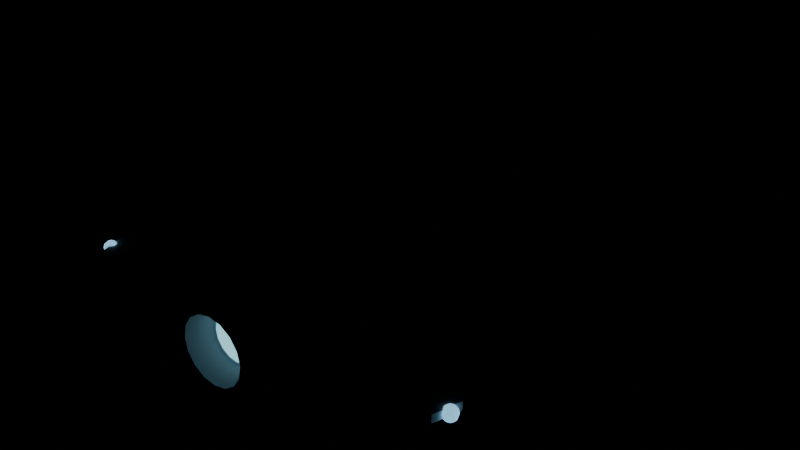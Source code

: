 # Source: nave_ligera.blend  (saved by Blender 5.2.45; exported with 4.5.12 LTS)
import bpy
from mathutils import Matrix  # noqa: F401  (used for matrix-valued properties, if any)

bpy.ops.wm.read_factory_settings(use_empty=True)
scene = bpy.context.scene
scene.name = 'Scene'

# ---- materials (node trees are filled in below, after node groups)
mat_gris = bpy.data.materials.new('Gris')
mat_gris.diffuse_color = (0.62, 0.64, 0.68, 1.0)
mat_azul = bpy.data.materials.new('Azul')
mat_azul.diffuse_color = (0.15, 0.4, 0.95, 1.0)
mat_grisclaro = bpy.data.materials.new('GrisClaro')
mat_grisclaro.diffuse_color = (0.86, 0.87, 0.9, 1.0)
mat_vidrio = bpy.data.materials.new('Vidrio')
mat_vidrio.diffuse_color = (0.95, 0.75, 0.2, 1.0)
mat_metal = bpy.data.materials.new('Metal')
mat_metal.diffuse_color = (0.36, 0.38, 0.44, 1.0)
mat_fuego = bpy.data.materials.new('Fuego')
mat_fuego.diffuse_color = (0.4, 0.9, 1.0, 1.0)
mat_foco = bpy.data.materials.new('Foco')
mat_foco.diffuse_color = (0.3, 0.7, 1.0, 1.0)

# ---- material node trees
mat_gris.use_nodes = True; mat_gris.node_tree.nodes.clear()
_N = mat_gris.node_tree.nodes; _L = mat_gris.node_tree.links
n0 = _N.new('ShaderNodeBsdfPrincipled'); n0.name = 'Principled BSDF'; n0.location = (-200, 100)
n0.inputs[0].default_value = (0.62, 0.64, 0.68, 1.0)
n0.inputs[10].default_value = 0.005
n1 = _N.new('ShaderNodeOutputMaterial'); n1.name = 'Material Output'; n1.location = (200, 100)
_L.new(n0.outputs[0], n1.inputs[0])
n1.is_active_output = True
mat_azul.use_nodes = True; mat_azul.node_tree.nodes.clear()
_N = mat_azul.node_tree.nodes; _L = mat_azul.node_tree.links
n0 = _N.new('ShaderNodeBsdfPrincipled'); n0.name = 'Principled BSDF'; n0.location = (-200, 100)
n0.inputs[0].default_value = (0.15, 0.4, 0.95, 1.0)
n0.inputs[10].default_value = 0.005
n1 = _N.new('ShaderNodeOutputMaterial'); n1.name = 'Material Output'; n1.location = (200, 100)
_L.new(n0.outputs[0], n1.inputs[0])
n1.is_active_output = True
mat_grisclaro.use_nodes = True; mat_grisclaro.node_tree.nodes.clear()
_N = mat_grisclaro.node_tree.nodes; _L = mat_grisclaro.node_tree.links
n0 = _N.new('ShaderNodeBsdfPrincipled'); n0.name = 'Principled BSDF'; n0.location = (-200, 100)
n0.inputs[0].default_value = (0.86, 0.87, 0.9, 1.0)
n0.inputs[10].default_value = 0.005
n1 = _N.new('ShaderNodeOutputMaterial'); n1.name = 'Material Output'; n1.location = (200, 100)
_L.new(n0.outputs[0], n1.inputs[0])
n1.is_active_output = True
mat_vidrio.use_nodes = True; mat_vidrio.node_tree.nodes.clear()
_N = mat_vidrio.node_tree.nodes; _L = mat_vidrio.node_tree.links
n0 = _N.new('ShaderNodeBsdfPrincipled'); n0.name = 'Principled BSDF'; n0.location = (-200, 100)
n0.inputs[0].default_value = (0.95, 0.75, 0.2, 1.0)
n0.inputs[10].default_value = 0.005
n1 = _N.new('ShaderNodeOutputMaterial'); n1.name = 'Material Output'; n1.location = (200, 100)
_L.new(n0.outputs[0], n1.inputs[0])
n1.is_active_output = True
mat_metal.use_nodes = True; mat_metal.node_tree.nodes.clear()
_N = mat_metal.node_tree.nodes; _L = mat_metal.node_tree.links
n0 = _N.new('ShaderNodeBsdfPrincipled'); n0.name = 'Principled BSDF'; n0.location = (-200, 100)
n0.inputs[0].default_value = (0.36, 0.38, 0.44, 1.0)
n0.inputs[10].default_value = 0.005
n1 = _N.new('ShaderNodeOutputMaterial'); n1.name = 'Material Output'; n1.location = (200, 100)
_L.new(n0.outputs[0], n1.inputs[0])
n1.is_active_output = True
mat_fuego.use_nodes = True; mat_fuego.node_tree.nodes.clear()
_N = mat_fuego.node_tree.nodes; _L = mat_fuego.node_tree.links
n0 = _N.new('ShaderNodeBsdfPrincipled'); n0.name = 'Principled BSDF'; n0.location = (-200, 100)
n0.inputs[0].default_value = (0.4, 0.9, 1.0, 1.0)
n0.inputs[10].default_value = 0.005
n0.inputs[27].default_value = (0.4, 0.9, 1.0, 1.0)
n0.inputs[28].default_value = 1.0
n1 = _N.new('ShaderNodeOutputMaterial'); n1.name = 'Material Output'; n1.location = (200, 100)
_L.new(n0.outputs[0], n1.inputs[0])
n1.is_active_output = True
mat_foco.use_nodes = True; mat_foco.node_tree.nodes.clear()
_N = mat_foco.node_tree.nodes; _L = mat_foco.node_tree.links
n0 = _N.new('ShaderNodeBsdfPrincipled'); n0.name = 'Principled BSDF'; n0.location = (-200, 100)
n0.inputs[0].default_value = (0.3, 0.7, 1.0, 1.0)
n0.inputs[10].default_value = 0.005
n0.inputs[27].default_value = (0.3, 0.7, 1.0, 1.0)
n0.inputs[28].default_value = 1.0
n1 = _N.new('ShaderNodeOutputMaterial'); n1.name = 'Material Output'; n1.location = (200, 100)
_L.new(n0.outputs[0], n1.inputs[0])
n1.is_active_output = True

# ---- meshes
me_naveligera = bpy.data.meshes.new('NaveLigera')
me_naveligera.from_pydata([(0.13, -1.0, 0.0), (0.1236, -1.0, 0.03415), (0.1052, -1.0, 0.06495), (0.07641, -1.0, 0.0894), (0.04017, -1.0, 0.1051), (7.96e-18, -1.0, 0.1105), (-0.04017, -1.0, 0.1051), (-0.07641, -1.0, 0.0894), (-0.1052, -1.0, 0.06495), (-0.1236, -1.0, 0.03415), (-0.1236, -1.0, -0.03415), (-0.1052, -1.0, -0.06495), (-0.07641, -1.0, -0.0894), (-0.04017, -1.0, -0.1051), (-2.388e-17, -1.0, -0.1105), (0.04017, -1.0, -0.1051), (0.07641, -1.0, -0.0894), (0.1052, -1.0, -0.06495), (0.1236, -1.0, -0.03415), (0.19, -0.96, 0.0), (0.1807, -0.96, 0.04991), (0.1537, -0.96, 0.09493), (0.1117, -0.96, 0.1307), (0.05871, -0.96, 0.1536), (1.163e-17, -0.96, 0.1615), (-0.05871, -0.96, 0.1536), (-0.1117, -0.96, 0.1307), (-0.1537, -0.96, 0.09493), (-0.1807, -0.96, 0.04991), (-0.19, -0.96, 1.978e-17), (-0.1807, -0.96, -0.04991), (-0.1537, -0.96, -0.09493), (-0.1117, -0.96, -0.1307), (-0.05871, -0.96, -0.1536), (-3.49e-17, -0.96, -0.1615), (0.05871, -0.96, -0.1536), (0.1117, -0.96, -0.1307), (0.1537, -0.96, -0.09493), (0.1807, -0.96, -0.04991), (0.24, -0.8, 0.0), (0.2283, -0.8, 0.06304), (0.1942, -0.8, 0.1199), (0.1411, -0.8, 0.165), (0.07416, -0.8, 0.194), (1.47e-17, -0.8, 0.204), (-0.07416, -0.8, 0.194), (-0.1411, -0.8, 0.165), (-0.1942, -0.8, 0.1199), (-0.2283, -0.8, 0.06304), (-0.24, -0.8, 2.498e-17), (-0.2283, -0.8, -0.06304), (-0.1942, -0.8, -0.1199), (-0.1411, -0.8, -0.165), (-0.07416, -0.8, -0.194), (-4.409e-17, -0.8, -0.204), (0.07416, -0.8, -0.194), (0.1411, -0.8, -0.165), (0.1942, -0.8, -0.1199), (0.2283, -0.8, -0.06304), (0.27, -0.5, 0.0), (0.2568, -0.5, 0.07092), (0.2184, -0.5, 0.1349), (0.1587, -0.5, 0.1857), (0.08343, -0.5, 0.2183), (1.653e-17, -0.5, 0.2295), (-0.08343, -0.5, 0.2183), (-0.1587, -0.5, 0.1857), (-0.2184, -0.5, 0.1349), (-0.2568, -0.5, 0.07092), (-0.27, -0.5, 2.811e-17), (-0.2568, -0.5, -0.07092), (-0.2184, -0.5, -0.1349), (-0.1587, -0.5, -0.1857), (-0.08343, -0.5, -0.2183), (-4.96e-17, -0.5, -0.2295), (0.08343, -0.5, -0.2183), (0.1587, -0.5, -0.1857), (0.2184, -0.5, -0.1349), (0.2568, -0.5, -0.07092), (0.27, -0.15, 0.0), (0.2568, -0.15, 0.07092), (0.2184, -0.15, 0.1349), (0.1587, -0.15, 0.1857), (0.08343, -0.15, 0.2183), (1.653e-17, -0.15, 0.2295), (-0.08343, -0.15, 0.2183), (-0.1587, -0.15, 0.1857), (-0.2184, -0.15, 0.1349), (-0.2568, -0.15, 0.07092), (-0.27, -0.15, 2.811e-17), (-0.2568, -0.15, -0.07092), (-0.2184, -0.15, -0.1349), (-0.1587, -0.15, -0.1857), (-0.08343, -0.15, -0.2183), (-4.96e-17, -0.15, -0.2295), (0.08343, -0.15, -0.2183), (0.1587, -0.15, -0.1857), (0.2184, -0.15, -0.1349), (0.2568, -0.15, -0.07092), (0.24, 0.2, 0.0), (0.2283, 0.2, 0.06304), (0.1942, 0.2, 0.1199), (0.1411, 0.2, 0.165), (0.07416, 0.2, 0.194), (1.47e-17, 0.2, 0.204), (-0.07416, 0.2, 0.194), (-0.1411, 0.2, 0.165), (-0.1942, 0.2, 0.1199), (-0.2283, 0.2, 0.06304), (-0.24, 0.2, 2.498e-17), (-0.2283, 0.2, -0.06304), (-0.1942, 0.2, -0.1199), (-0.1411, 0.2, -0.165), (-0.07416, 0.2, -0.194), (-4.409e-17, 0.2, -0.204), (0.07416, 0.2, -0.194), (0.1411, 0.2, -0.165), (0.1942, 0.2, -0.1199), (0.2283, 0.2, -0.06304), (0.18, 0.5, 0.0), (0.1712, 0.5, 0.04728), (0.1456, 0.5, 0.08993), (0.1058, 0.5, 0.1238), (0.05562, 0.5, 0.1455), (1.102e-17, 0.5, 0.153), (-0.05562, 0.5, 0.1455), (-0.1058, 0.5, 0.1238), (-0.1456, 0.5, 0.08993), (-0.1712, 0.5, 0.04728), (-0.18, 0.5, 1.874e-17), (-0.1712, 0.5, -0.04728), (-0.1456, 0.5, -0.08993), (-0.1058, 0.5, -0.1238), (-0.05562, 0.5, -0.1455), (-3.307e-17, 0.5, -0.153), (0.05562, 0.5, -0.1455), (0.1058, 0.5, -0.1238), (0.1456, 0.5, -0.08993), (0.1712, 0.5, -0.04728), (0.11, 0.75, 0.0), (0.1046, 0.75, 0.02889), (0.08899, 0.75, 0.05496), (0.06466, 0.75, 0.07564), (0.03399, 0.75, 0.08892), (6.736e-18, 0.75, 0.0935), (-0.03399, 0.75, 0.08892), (-0.06466, 0.75, 0.07564), (-0.08899, 0.75, 0.05496), (-0.1046, 0.75, 0.02889), (-0.11, 0.75, 1.145e-17), (-0.1046, 0.75, -0.02889), (-0.08899, 0.75, -0.05496), (-0.06466, 0.75, -0.07564), (-0.03399, 0.75, -0.08892), (-2.021e-17, 0.75, -0.0935), (0.03399, 0.75, -0.08892), (0.06466, 0.75, -0.07564), (0.08899, 0.75, -0.05496), (0.1046, 0.75, -0.02889), (0.05, 0.95, 0.0), (0.04755, 0.95, 0.01313), (0.04045, 0.95, 0.02498), (0.02939, 0.95, 0.03438), (0.01545, 0.95, 0.04042), (3.062e-18, 0.95, 0.0425), (-0.01545, 0.95, 0.04042), (-0.02939, 0.95, 0.03438), (-0.04045, 0.95, 0.02498), (-0.04755, 0.95, 0.01313), (-0.05, 0.95, 5.205e-18), (-0.04755, 0.95, -0.01313), (-0.04045, 0.95, -0.02498), (-0.02939, 0.95, -0.03438), (-0.01545, 0.95, -0.04042), (-9.185e-18, 0.95, -0.0425), (0.01545, 0.95, -0.04042), (0.02939, 0.95, -0.03438), (0.04045, 0.95, -0.02498), (0.04755, 0.95, -0.01313), (0.0, 1.15, 0.0), (0.1236, -1.0, 0.04017), (0.1052, -1.0, 0.07641), (0.07641, -1.0, 0.1052), (0.04017, -1.0, 0.1236), (7.96e-18, -1.0, 0.13), (-0.04017, -1.0, 0.1236), (-0.07641, -1.0, 0.1052), (-0.1052, -1.0, 0.07641), (-0.1236, -1.0, 0.04017), (-0.13, -1.0, 1.592e-17), (-0.1236, -1.0, -0.04017), (-0.1052, -1.0, -0.07641), (-0.07641, -1.0, -0.1052), (-0.04017, -1.0, -0.1236), (-2.388e-17, -1.0, -0.13), (0.04017, -1.0, -0.1236), (0.07641, -1.0, -0.1052), (0.1052, -1.0, -0.07641), (0.1236, -1.0, -0.04017), (0.0, -1.0, 0.0), (0.0, 0.18, 0.3), (0.97, -0.88, 0.055), (-0.9453, -0.8553, 0.02), (0.0, 0.5126, 0.2197), (0.0, 0.54, 0.17), (0.0, 0.5126, 0.1203), (0.9824, -0.8924, 0.05031), (0.0, 0.3178, 0.0499), (0.0, 0.18, 0.04), (0.9914, -0.9014, 0.0375), (0.01904, 0.3073, 0.2901), (0.03518, 0.4152, 0.2619), (0.04596, 0.4873, 0.2197), (0.04975, 0.5126, 0.17), (0.04596, 0.4873, 0.1203), (0.03518, 0.4152, 0.07808), (0.01904, 0.3073, 0.0499), (0.9947, -0.9047, 0.02), (0.9914, -0.9014, 0.0025), (0.03518, 0.2774, 0.2901), (0.065, 0.36, 0.2619), (0.08493, 0.4152, 0.2197), (0.09192, 0.4346, 0.17), (0.08493, 0.4152, 0.1203), (0.065, 0.36, 0.07808), (0.03518, 0.2774, 0.0499), (0.9824, -0.8924, -0.01031), (0.97, -0.88, -0.015), (0.04596, 0.2327, 0.2901), (0.08493, 0.2774, 0.2619), (0.111, 0.3073, 0.2197), (0.1201, 0.3178, 0.17), (0.111, 0.3073, 0.1203), (0.08493, 0.2774, 0.07808), (0.04596, 0.2327, 0.0499), (-0.9486, -0.8586, 0.0025), (0.9875, -0.88, -0.01031), (0.04975, 0.18, 0.2901), (0.09192, 0.18, 0.2619), (0.1201, 0.18, 0.2197), (0.13, 0.18, 0.17), (0.1201, 0.18, 0.1203), (0.09192, 0.18, 0.07808), (0.04975, 0.18, 0.0499), (1.0, -0.88, 0.0025), (1.005, -0.88, 0.02), (0.04596, 0.1273, 0.2901), (0.08493, 0.08258, 0.2619), (0.111, 0.05272, 0.2197), (0.1201, 0.04223, 0.17), (0.111, 0.05272, 0.1203), (0.08493, 0.08258, 0.07808), (0.04596, 0.1273, 0.0499), (1.0, -0.88, 0.0375), (0.9875, -0.88, 0.05031), (0.03518, 0.08258, 0.2901), (0.065, -1.49e-08, 0.2619), (0.08493, -0.05518, 0.2197), (0.09192, -0.07456, 0.17), (0.08493, -0.05518, 0.1203), (0.065, -1.49e-08, 0.07808), (0.03518, 0.08258, 0.0499), (-0.9576, -0.8676, -0.01031), (-0.97, -0.88, -0.015), (0.01904, 0.05272, 0.2901), (0.03518, -0.05518, 0.2619), (0.04596, -0.1273, 0.2197), (0.04975, -0.1526, 0.17), (0.04596, -0.1273, 0.1203), (0.03518, -0.05518, 0.07808), (0.01904, 0.05272, 0.0499), (0.9824, -0.8676, 0.05031), (0.9914, -0.8586, 0.0375), (-1.55e-08, 0.04223, 0.2901), (-2.906e-08, -0.07456, 0.2619), (-3.099e-08, -0.1526, 0.2197), (-4.649e-08, -0.18, 0.17), (-3.099e-08, -0.1526, 0.1203), (-2.906e-08, -0.07456, 0.07808), (-1.55e-08, 0.04223, 0.0499), (0.9947, -0.8553, 0.02), (0.9914, -0.8586, 0.0025), (-0.01904, 0.05272, 0.2901), (-0.03518, -0.05518, 0.2619), (-0.04596, -0.1273, 0.2197), (-0.04975, -0.1526, 0.17), (-0.04596, -0.1273, 0.1203), (-0.03518, -0.05518, 0.07808), (-0.01904, 0.05272, 0.0499), (0.9824, -0.8676, -0.01031), (0.07434, -0.98, 0.14), (-0.03518, 0.08258, 0.2901), (-0.065, 1.043e-07, 0.2619), (-0.08493, -0.05518, 0.2197), (-0.09192, -0.07456, 0.17), (-0.08493, -0.05518, 0.1203), (-0.065, 1.043e-07, 0.07808), (-0.03518, 0.08258, 0.0499), (-0.97, -0.8625, -0.01031), (0.97, -0.8625, -0.01031), (-0.04596, 0.1273, 0.2901), (-0.08493, 0.08258, 0.2619), (-0.111, 0.05272, 0.2197), (-0.1201, 0.04223, 0.17), (-0.111, 0.05272, 0.1203), (-0.08493, 0.08258, 0.07808), (-0.04596, 0.1273, 0.0499), (0.2407, -1.06, 0.4385), (0.97, -0.845, 0.02), (-0.04975, 0.18, 0.2901), (-0.09192, 0.18, 0.2619), (-0.1201, 0.18, 0.2197), (-0.13, 0.18, 0.17), (-0.1201, 0.18, 0.1203), (-0.09192, 0.18, 0.07808), (-0.04975, 0.18, 0.0499), (-0.97, -0.845, 0.02), (0.97, -0.8625, 0.05031), (-0.04596, 0.2327, 0.2901), (-0.08493, 0.2774, 0.2619), (-0.111, 0.3073, 0.2197), (-0.1201, 0.3178, 0.17), (-0.111, 0.3073, 0.1203), (-0.08493, 0.2774, 0.07808), (-0.04596, 0.2327, 0.0499), (0.2177, -0.82, 0.4058), (0.94, -0.95, 0.0392), (-0.03518, 0.2774, 0.2901), (-0.065, 0.36, 0.2619), (-0.08493, 0.4152, 0.2197), (-0.09192, 0.4346, 0.17), (-0.08493, 0.4152, 0.1203), (-0.065, 0.36, 0.07808), (-0.03518, 0.2774, 0.0499), (0.98, -0.82, 0.0424), (0.5, -0.25, 0.004), (-0.01904, 0.3073, 0.2901), (-0.03518, 0.4152, 0.2619), (-0.04596, 0.4873, 0.2197), (-0.04975, 0.5126, 0.17), (-0.04596, 0.4873, 0.1203), (-0.03518, 0.4152, 0.07808), (-0.01904, 0.3073, 0.0499), (0.2, 0.2, -0.02), (0.2, -0.8, -0.02), (3.099e-08, 0.3178, 0.2901), (5.811e-08, 0.4346, 0.2619), (0.94, -0.95, -0.0008), (0.98, -0.82, 0.0024), (0.5, -0.25, -0.036), (5.811e-08, 0.4346, 0.07808), (0.2, 0.2, -0.06), (0.2, -0.8, -0.06), (0.97, -0.8975, 0.05031), (0.97, -0.9103, 0.0375), (0.97, -0.915, 0.02), (0.97, -0.9103, 0.0025), (0.97, -0.8975, -0.01031), (-0.97, -0.8625, 0.05031), (-0.97, -0.88, 0.055), (0.9576, -0.8924, 0.05031), (0.9486, -0.9014, 0.0375), (0.9453, -0.9047, 0.02), (0.9486, -0.9014, 0.0025), (0.9576, -0.8924, -0.01031), (-0.2, -0.8, -0.02), (-0.2, 0.2, -0.02), (0.9525, -0.88, 0.05031), (0.9397, -0.88, 0.0375), (0.935, -0.88, 0.02), (0.9397, -0.88, 0.0025), (0.9525, -0.88, -0.01031), (-0.5, -0.25, 0.004), (-0.98, -0.82, 0.0424), (0.9576, -0.8676, 0.05031), (0.9486, -0.8586, 0.0375), (0.9453, -0.8553, 0.02), (0.9486, -0.8586, 0.0025), (0.9576, -0.8676, -0.01031), (-0.94, -0.95, 0.0392), (-0.2, -0.8, -0.06), (-0.2, 0.2, -0.06), (0.97, -0.8497, 0.0375), (-0.5, -0.25, -0.036), (0.97, -0.8497, 0.0025), (-0.98, -0.82, 0.0024), (-0.94, -0.95, -0.0008), (-0.9486, -0.8586, 0.0375), (-0.9576, -0.8676, 0.05031), (0.04566, -0.5, 0.16), (-0.935, -0.88, 0.02), (-0.9397, -0.88, 0.0025), (-0.9525, -0.88, -0.01031), (0.04566, -0.98, 0.16), (-0.9397, -0.88, 0.0375), (-0.9525, -0.88, 0.05031), (-0.55, -0.38, 0.018), (-0.9453, -0.9047, 0.02), (-0.9486, -0.9014, 0.0025), (-0.9576, -0.8924, -0.01031), (-0.65, -0.5, 0.026), (-0.9486, -0.9014, 0.0375), (-0.9576, -0.8924, 0.05031), (-0.65, -0.8, 0.026), (-0.97, -0.915, 0.02), (-0.97, -0.9103, 0.0025), (-0.97, -0.8975, -0.01031), (-0.55, -0.8, 0.018), (-0.97, -0.9103, 0.0375), (-0.97, -0.8975, 0.05031), (-0.55, -0.38, 0.008), (-0.9947, -0.9047, 0.02), (-0.9914, -0.9014, 0.0025), (-0.9824, -0.8924, -0.01031), (-0.65, -0.5, 0.016), (-0.9914, -0.9014, 0.0375), (-0.9824, -0.8924, 0.05031), (-0.65, -0.8, 0.016), (-1.005, -0.88, 0.02), (-1.0, -0.88, 0.0025), (-0.9875, -0.88, -0.01031), (-0.55, -0.8, 0.008), (-1.0, -0.88, 0.0375), (-0.9875, -0.88, 0.05031), (0.55, -0.8, 0.018), (-0.9947, -0.8553, 0.02), (-0.9914, -0.8586, 0.0025), (-0.9824, -0.8676, -0.01031), (0.65, -0.8, 0.026), (-0.9914, -0.8586, 0.0375), (-0.9824, -0.8676, 0.05031), (0.65, -0.5, 0.026), (0.55, -0.38, 0.018), (-0.97, -0.8497, 0.0025), (0.55, -0.8, 0.008), (0.65, -0.8, 0.016), (-0.97, -0.8497, 0.0375), (0.65, -0.5, 0.016), (0.55, -0.38, 0.008), (0.07434, -0.5, 0.14), (0.2464, -0.82, 0.3857), (0.2694, -1.06, 0.4185), (-0.2694, -1.06, 0.4185), (-0.2464, -0.82, 0.3857), (-0.07434, -0.5, 0.14), (-0.07434, -0.98, 0.14), (-0.2407, -1.06, 0.4385), (-0.2177, -0.82, 0.4058), (-0.04566, -0.5, 0.16), (-0.04566, -0.98, 0.16), (0.0, -0.98, 0.11), (0.0, -1.14, 0.16), (0.0421, -0.98, 0.1016), (0.06123, -1.14, 0.1478), (0.07778, -0.98, 0.07778), (0.1131, -1.14, 0.1131), (0.1016, -0.98, 0.0421), (0.1478, -1.14, 0.06123), (0.11, -0.98, -6.04e-09), (0.16, -1.14, 6.04e-09), (0.1016, -0.98, -0.0421), (0.1478, -1.14, -0.06123), (0.07778, -0.98, -0.07778), (0.1131, -1.14, -0.1131), (0.0421, -0.98, -0.1016), (0.06123, -1.14, -0.1478), (0.0, -0.98, -0.11), (0.0, -1.14, -0.16), (-0.0421, -0.98, -0.1016), (-0.06123, -1.14, -0.1478), (-0.07778, -0.98, -0.07778), (-0.1131, -1.14, -0.1131), (-0.1016, -0.98, -0.0421), (-0.1478, -1.14, -0.06123), (-0.11, -0.98, -6.04e-09), (-0.16, -1.14, 6.04e-09), (-0.1016, -0.98, 0.0421), (-0.1478, -1.14, 0.06123), (-0.07778, -0.98, 0.07778), (-0.1131, -1.14, 0.1131), (-0.0421, -0.98, 0.1016), (-0.06123, -1.14, 0.1478), (0.11, -1.02, 0.0), (0.1016, -1.02, 0.0421), (0.07778, -1.02, 0.07778), (0.0421, -1.02, 0.1016), (6.736e-18, -1.02, 0.11), (-0.0421, -1.02, 0.1016), (-0.07778, -1.02, 0.07778), (-0.1016, -1.02, 0.0421), (-0.11, -1.02, 1.347e-17), (-0.1016, -1.02, -0.0421), (-0.07778, -1.02, -0.07778), (-0.0421, -1.02, -0.1016), (-2.021e-17, -1.02, -0.11), (0.0421, -1.02, -0.1016), (0.07778, -1.02, -0.07778), (0.1016, -1.02, -0.0421), (0.0, -1.02, 0.0)], [], [(0, 19, 20, 1), (1, 20, 21, 2), (2, 21, 22, 3), (3, 22, 23, 4), (4, 23, 24, 5), (5, 24, 25, 6), (6, 25, 26, 7), (7, 26, 27, 8), (8, 27, 28, 9), (9, 28, 29, 189), (189, 29, 30, 10), (10, 30, 31, 11), (11, 31, 32, 12), (12, 32, 33, 13), (13, 33, 34, 14), (14, 34, 35, 15), (15, 35, 36, 16), (16, 36, 37, 17), (17, 37, 38, 18), (18, 38, 19, 0), (19, 39, 40, 20), (20, 40, 41, 21), (21, 41, 42, 22), (22, 42, 43, 23), (23, 43, 44, 24), (24, 44, 45, 25), (25, 45, 46, 26), (26, 46, 47, 27), (27, 47, 48, 28), (28, 48, 49, 29), (29, 49, 50, 30), (30, 50, 51, 31), (31, 51, 52, 32), (32, 52, 53, 33), (33, 53, 54, 34), (34, 54, 55, 35), (35, 55, 56, 36), (36, 56, 57, 37), (37, 57, 58, 38), (38, 58, 39, 19), (39, 59, 60, 40), (40, 60, 61, 41), (41, 61, 62, 42), (42, 62, 63, 43), (43, 63, 64, 44), (44, 64, 65, 45), (45, 65, 66, 46), (46, 66, 67, 47), (47, 67, 68, 48), (48, 68, 69, 49), (49, 69, 70, 50), (50, 70, 71, 51), (51, 71, 72, 52), (52, 72, 73, 53), (53, 73, 74, 54), (54, 74, 75, 55), (55, 75, 76, 56), (56, 76, 77, 57), (57, 77, 78, 58), (58, 78, 59, 39), (59, 79, 80, 60), (60, 80, 81, 61), (61, 81, 82, 62), (62, 82, 83, 63), (63, 83, 84, 64), (64, 84, 85, 65), (65, 85, 86, 66), (66, 86, 87, 67), (67, 87, 88, 68), (68, 88, 89, 69), (69, 89, 90, 70), (70, 90, 91, 71), (71, 91, 92, 72), (72, 92, 93, 73), (73, 93, 94, 74), (74, 94, 95, 75), (75, 95, 96, 76), (76, 96, 97, 77), (77, 97, 98, 78), (78, 98, 79, 59), (79, 99, 100, 80), (80, 100, 101, 81), (81, 101, 102, 82), (82, 102, 103, 83), (83, 103, 104, 84), (84, 104, 105, 85), (85, 105, 106, 86), (86, 106, 107, 87), (87, 107, 108, 88), (88, 108, 109, 89), (89, 109, 110, 90), (90, 110, 111, 91), (91, 111, 112, 92), (92, 112, 113, 93), (93, 113, 114, 94), (94, 114, 115, 95), (95, 115, 116, 96), (96, 116, 117, 97), (97, 117, 118, 98), (98, 118, 99, 79), (99, 119, 120, 100), (100, 120, 121, 101), (101, 121, 122, 102), (102, 122, 123, 103), (103, 123, 124, 104), (104, 124, 125, 105), (105, 125, 126, 106), (106, 126, 127, 107), (107, 127, 128, 108), (108, 128, 129, 109), (109, 129, 130, 110), (110, 130, 131, 111), (111, 131, 132, 112), (112, 132, 133, 113), (113, 133, 134, 114), (114, 134, 135, 115), (115, 135, 136, 116), (116, 136, 137, 117), (117, 137, 138, 118), (118, 138, 119, 99), (119, 139, 140, 120), (120, 140, 141, 121), (121, 141, 142, 122), (122, 142, 143, 123), (123, 143, 144, 124), (124, 144, 145, 125), (125, 145, 146, 126), (126, 146, 147, 127), (127, 147, 148, 128), (128, 148, 149, 129), (129, 149, 150, 130), (130, 150, 151, 131), (131, 151, 152, 132), (132, 152, 153, 133), (133, 153, 154, 134), (134, 154, 155, 135), (135, 155, 156, 136), (136, 156, 157, 137), (137, 157, 158, 138), (138, 158, 139, 119), (139, 159, 160, 140), (140, 160, 161, 141), (141, 161, 162, 142), (142, 162, 163, 143), (143, 163, 164, 144), (144, 164, 165, 145), (145, 165, 166, 146), (146, 166, 167, 147), (147, 167, 168, 148), (148, 168, 169, 149), (149, 169, 170, 150), (150, 170, 171, 151), (151, 171, 172, 152), (152, 172, 173, 153), (153, 173, 174, 154), (154, 174, 175, 155), (155, 175, 176, 156), (156, 176, 177, 157), (157, 177, 178, 158), (158, 178, 159, 139), (159, 179, 160), (160, 179, 161), (161, 179, 162), (162, 179, 163), (163, 179, 164), (164, 179, 165), (165, 179, 166), (166, 179, 167), (167, 179, 168), (168, 179, 169), (169, 179, 170), (170, 179, 171), (171, 179, 172), (172, 179, 173), (173, 179, 174), (174, 179, 175), (175, 179, 176), (176, 179, 177), (177, 179, 178), (178, 179, 159), (0, 180, 199), (180, 181, 199), (181, 182, 199), (182, 183, 199), (183, 184, 199), (184, 185, 199), (185, 186, 199), (186, 187, 199), (187, 188, 199), (188, 189, 199), (189, 190, 199), (190, 191, 199), (191, 192, 199), (192, 193, 199), (193, 194, 199), (194, 195, 199), (195, 196, 199), (196, 197, 199), (197, 198, 199), (198, 0, 199), (350, 205, 214, 215), (204, 203, 212, 213), (346, 345, 210, 211), (207, 350, 215, 216), (205, 204, 213, 214), (203, 346, 211, 212), (345, 200, 210), (208, 207, 216), (216, 215, 224, 225), (214, 213, 222, 223), (212, 211, 220, 221), (210, 200, 219), (208, 216, 225), (215, 214, 223, 224), (213, 212, 221, 222), (211, 210, 219, 220), (221, 220, 229, 230), (219, 200, 228), (208, 225, 234), (224, 223, 232, 233), (222, 221, 230, 231), (220, 219, 228, 229), (225, 224, 233, 234), (223, 222, 231, 232), (208, 234, 243), (233, 232, 241, 242), (231, 230, 239, 240), (229, 228, 237, 238), (234, 233, 242, 243), (232, 231, 240, 241), (230, 229, 238, 239), (228, 200, 237), (238, 237, 246, 247), (243, 242, 251, 252), (241, 240, 249, 250), (239, 238, 247, 248), (237, 200, 246), (208, 243, 252), (242, 241, 250, 251), (240, 239, 248, 249), (252, 251, 260, 261), (250, 249, 258, 259), (248, 247, 256, 257), (246, 200, 255), (208, 252, 261), (251, 250, 259, 260), (249, 248, 257, 258), (247, 246, 255, 256), (255, 200, 264), (208, 261, 270), (260, 259, 268, 269), (258, 257, 266, 267), (256, 255, 264, 265), (261, 260, 269, 270), (259, 258, 267, 268), (257, 256, 265, 266), (269, 268, 277, 278), (267, 266, 275, 276), (265, 264, 273, 274), (270, 269, 278, 279), (268, 267, 276, 277), (266, 265, 274, 275), (264, 200, 273), (208, 270, 279), (279, 278, 287, 288), (277, 276, 285, 286), (275, 274, 283, 284), (273, 200, 282), (208, 279, 288), (278, 277, 286, 287), (276, 275, 284, 285), (274, 273, 282, 283), (286, 285, 294, 295), (284, 283, 292, 293), (282, 200, 291), (208, 288, 297), (287, 286, 295, 296), (285, 284, 293, 294), (283, 282, 291, 292), (288, 287, 296, 297), (208, 297, 306), (296, 295, 304, 305), (294, 293, 302, 303), (292, 291, 300, 301), (297, 296, 305, 306), (295, 294, 303, 304), (293, 292, 301, 302), (291, 200, 300), (303, 302, 311, 312), (301, 300, 309, 310), (306, 305, 314, 315), (304, 303, 312, 313), (302, 301, 310, 311), (300, 200, 309), (208, 306, 315), (305, 304, 313, 314), (315, 314, 323, 324), (313, 312, 321, 322), (311, 310, 319, 320), (309, 200, 318), (208, 315, 324), (314, 313, 322, 323), (312, 311, 320, 321), (310, 309, 318, 319), (320, 319, 328, 329), (318, 200, 327), (208, 324, 333), (323, 322, 331, 332), (321, 320, 329, 330), (319, 318, 327, 328), (324, 323, 332, 333), (322, 321, 330, 331), (208, 333, 342), (332, 331, 340, 341), (330, 329, 338, 339), (328, 327, 336, 337), (333, 332, 341, 342), (331, 330, 339, 340), (329, 328, 337, 338), (327, 200, 336), (337, 336, 345, 346), (342, 341, 350, 207), (340, 339, 204, 205), (338, 337, 346, 203), (336, 200, 345), (208, 342, 207), (341, 340, 205, 350), (339, 338, 203, 204), (347, 352, 351, 349, 348), (344, 326, 334, 335, 343), (352, 344, 343, 351), (351, 343, 335, 349), (349, 335, 334, 348), (348, 334, 326, 347), (347, 326, 344, 352), (299, 384, 281, 289), (308, 382, 272, 280), (382, 317, 271, 272), (317, 201, 271), (227, 299, 289), (384, 308, 280, 281), (280, 272, 253, 245), (271, 201, 254), (281, 280, 245, 244), (227, 289, 236), (272, 271, 254, 253), (289, 281, 244, 236), (236, 244, 218, 226), (253, 254, 206, 209), (227, 236, 226), (244, 245, 217, 218), (254, 201, 206), (245, 253, 209, 217), (206, 201, 353), (209, 206, 353, 354), (218, 217, 355, 356), (226, 218, 356, 357), (217, 209, 354, 355), (227, 226, 357), (356, 355, 362, 363), (354, 353, 360, 361), (227, 357, 364), (353, 201, 360), (357, 356, 363, 364), (355, 354, 361, 362), (227, 364, 371), (361, 360, 367, 368), (363, 362, 369, 370), (362, 361, 368, 369), (364, 363, 370, 371), (360, 201, 367), (227, 371, 378), (370, 369, 376, 377), (368, 367, 374, 375), (371, 370, 377, 378), (369, 368, 375, 376), (367, 201, 374), (227, 378, 299), (377, 376, 308, 384), (375, 374, 317, 382), (378, 377, 384, 299), (376, 375, 382, 308), (374, 201, 317), (380, 386, 385, 383, 381), (379, 365, 366, 372, 373), (386, 379, 373, 385), (385, 373, 372, 383), (383, 372, 366, 381), (381, 366, 365, 380), (380, 365, 379, 386), (316, 436, 387, 202), (358, 359, 388), (298, 433, 235, 262), (263, 298, 262), (436, 358, 388, 387), (433, 316, 202, 235), (387, 388, 395, 394), (235, 202, 390, 391), (262, 235, 391, 392), (263, 262, 392), (388, 359, 395), (202, 387, 394, 390), (391, 390, 397, 398), (390, 394, 401, 397), (395, 359, 402), (394, 395, 402, 401), (263, 392, 399), (392, 391, 398, 399), (263, 399, 406), (402, 359, 409), (397, 401, 408, 404), (399, 398, 405, 406), (401, 402, 409, 408), (398, 397, 404, 405), (409, 359, 416), (404, 408, 415, 411), (406, 405, 412, 413), (408, 409, 416, 415), (405, 404, 411, 412), (263, 406, 413), (416, 359, 423), (411, 415, 422, 418), (413, 412, 419, 420), (415, 416, 423, 422), (412, 411, 418, 419), (263, 413, 420), (423, 359, 430), (418, 422, 429, 425), (420, 419, 426, 427), (422, 423, 430, 429), (419, 418, 425, 426), (263, 420, 427), (425, 429, 436, 316), (427, 426, 433, 298), (429, 430, 358, 436), (426, 425, 316, 433), (263, 427, 298), (430, 359, 358), (434, 438, 437, 435), (432, 424, 428, 431), (438, 432, 431, 437), (437, 431, 428, 435), (435, 428, 424, 434), (434, 424, 432, 438), (410, 421, 417, 414), (407, 396, 400, 403), (421, 407, 403, 417), (417, 403, 400, 414), (414, 400, 396, 410), (410, 396, 407, 421), (307, 325, 389, 393), (290, 439, 440, 441), (393, 389, 439, 290), (389, 325, 440, 439), (325, 307, 441, 440), (307, 393, 290, 441), (445, 442, 443, 444), (446, 449, 448, 447), (442, 446, 447, 443), (443, 447, 448, 444), (444, 448, 449, 445), (445, 449, 446, 442), (450, 452, 453, 451), (452, 454, 455, 453), (454, 456, 457, 455), (456, 458, 459, 457), (458, 460, 461, 459), (460, 462, 463, 461), (462, 464, 465, 463), (464, 466, 467, 465), (466, 468, 469, 467), (468, 470, 471, 469), (470, 472, 473, 471), (472, 474, 475, 473), (474, 476, 477, 475), (476, 478, 479, 477), (478, 480, 481, 479), (480, 450, 451, 481), (482, 483, 498), (483, 484, 498), (484, 485, 498), (485, 486, 498), (486, 487, 498), (487, 488, 498), (488, 489, 498), (489, 490, 498), (490, 491, 498), (491, 492, 498), (492, 493, 498), (493, 494, 498), (494, 495, 498), (495, 496, 498), (496, 497, 498), (497, 482, 498)])
me_naveligera.polygons.foreach_set('use_smooth', [1, 1, 1, 1, 1, 1, 1, 1, 1, 1, 1, 1, 1, 1, 1, 1, 1, 1, 1, 1, 1, 1, 1, 1, 1, 1, 1, 1, 1, 1, 1, 1, 1, 1, 1, 1, 1, 1, 1, 1, 1, 1, 1, 1, 1, 1, 1, 1, 1, 1, 1, 1, 1, 1, 1, 1, 1, 1, 1, 1, 1, 1, 1, 1, 1, 1, 1, 1, 1, 1, 1, 1, 1, 1, 1, 1, 1, 1, 1, 1, 1, 1, 1, 1, 1, 1, 1, 1, 1, 1, 1, 1, 1, 1, 1, 1, 1, 1, 1, 1, 1, 1, 1, 1, 1, 1, 1, 1, 1, 1, 1, 1, 1, 1, 1, 1, 1, 1, 1, 1, 1, 1, 1, 1, 1, 1, 1, 1, 1, 1, 1, 1, 1, 1, 1, 1, 1, 1, 1, 1, 1, 1, 1, 1, 1, 1, 1, 1, 1, 1, 1, 1, 1, 1, 1, 1, 1, 1, 1, 1, 1, 1, 1, 1, 1, 1, 1, 1, 1, 1, 1, 1, 1, 1, 1, 1, 1, 1, 1, 1, 1, 1, 1, 1, 1, 1, 1, 1, 1, 1, 1, 1, 1, 1, 1, 1, 1, 1, 1, 1, 1, 1, 1, 1, 1, 1, 1, 1, 1, 1, 1, 1, 1, 1, 1, 1, 1, 1, 1, 1, 1, 1, 1, 1, 1, 1, 1, 1, 1, 1, 1, 1, 1, 1, 1, 1, 1, 1, 1, 1, 1, 1, 1, 1, 1, 1, 1, 1, 1, 1, 1, 1, 1, 1, 1, 1, 1, 1, 1, 1, 1, 1, 1, 1, 1, 1, 1, 1, 1, 1, 1, 1, 1, 1, 1, 1, 1, 1, 1, 1, 1, 1, 1, 1, 1, 1, 1, 1, 1, 1, 1, 1, 1, 1, 1, 1, 1, 1, 1, 1, 1, 1, 1, 1, 1, 1, 1, 1, 1, 1, 1, 1, 1, 1, 1, 1, 1, 1, 1, 1, 1, 1, 1, 1, 1, 1, 1, 1, 0, 0, 0, 0, 0, 0, 0, 1, 1, 1, 1, 1, 1, 1, 1, 1, 1, 1, 1, 1, 1, 1, 1, 1, 1, 1, 1, 1, 1, 1, 1, 1, 1, 1, 1, 1, 1, 1, 1, 1, 1, 1, 1, 1, 1, 1, 1, 1, 1, 1, 1, 1, 1, 1, 1, 0, 0, 0, 0, 0, 0, 0, 1, 1, 1, 1, 1, 1, 1, 1, 1, 1, 1, 1, 1, 1, 1, 1, 1, 1, 1, 1, 1, 1, 1, 1, 1, 1, 1, 1, 1, 1, 1, 1, 1, 1, 1, 1, 1, 1, 1, 1, 1, 1, 1, 1, 1, 1, 1, 1, 0, 0, 0, 0, 0, 0, 0, 0, 0, 0, 0, 0, 0, 0, 0, 0, 0, 0, 0, 0, 0, 0, 0, 0, 1, 1, 1, 1, 1, 1, 1, 1, 1, 1, 1, 1, 1, 1, 1, 1, 1, 1, 1, 1, 1, 1, 1, 1, 1, 1, 1, 1, 1, 1, 1, 1])
me_naveligera.polygons.foreach_set('material_index', [0, 0, 0, 0, 0, 0, 0, 0, 0, 0, 0, 0, 0, 0, 0, 0, 0, 0, 0, 0, 0, 0, 0, 0, 0, 0, 0, 0, 0, 0, 0, 0, 0, 0, 0, 0, 0, 0, 0, 0, 2, 2, 2, 2, 2, 2, 2, 2, 2, 2, 2, 2, 2, 2, 2, 2, 2, 2, 2, 2, 0, 0, 0, 0, 0, 0, 0, 0, 0, 0, 0, 0, 0, 0, 0, 0, 0, 0, 0, 0, 0, 0, 0, 0, 0, 0, 0, 0, 0, 0, 0, 0, 0, 0, 0, 0, 0, 0, 0, 0, 0, 0, 0, 0, 0, 0, 0, 0, 0, 0, 0, 0, 0, 0, 0, 0, 0, 0, 0, 0, 0, 0, 0, 0, 0, 0, 0, 0, 0, 0, 0, 0, 0, 0, 0, 0, 0, 0, 0, 0, 1, 1, 1, 1, 1, 1, 1, 1, 1, 1, 1, 1, 1, 1, 1, 1, 1, 1, 1, 1, 1, 1, 1, 1, 1, 1, 1, 1, 1, 1, 1, 1, 1, 1, 1, 1, 1, 1, 1, 1, 4, 4, 4, 4, 4, 4, 4, 4, 4, 4, 4, 4, 4, 4, 4, 4, 4, 4, 4, 4, 3, 3, 3, 3, 3, 3, 3, 3, 3, 3, 3, 3, 3, 3, 3, 3, 3, 3, 3, 3, 3, 3, 3, 3, 3, 3, 3, 3, 3, 3, 3, 3, 3, 3, 3, 3, 3, 3, 3, 3, 3, 3, 3, 3, 3, 3, 3, 3, 3, 3, 3, 3, 3, 3, 3, 3, 3, 3, 3, 3, 3, 3, 3, 3, 3, 3, 3, 3, 3, 3, 3, 3, 3, 3, 3, 3, 3, 3, 3, 3, 3, 3, 3, 3, 3, 3, 3, 3, 3, 3, 3, 3, 3, 3, 3, 3, 3, 3, 3, 3, 3, 3, 3, 3, 3, 3, 3, 3, 3, 3, 3, 3, 3, 3, 3, 3, 3, 3, 3, 3, 3, 3, 3, 3, 3, 3, 3, 3, 2, 2, 2, 2, 2, 2, 2, 6, 6, 6, 6, 6, 6, 6, 6, 6, 6, 6, 6, 6, 6, 6, 6, 6, 6, 6, 6, 6, 6, 6, 6, 6, 6, 6, 6, 6, 6, 6, 6, 6, 6, 6, 6, 6, 6, 6, 6, 6, 6, 6, 6, 6, 6, 6, 6, 2, 2, 2, 2, 2, 2, 2, 6, 6, 6, 6, 6, 6, 6, 6, 6, 6, 6, 6, 6, 6, 6, 6, 6, 6, 6, 6, 6, 6, 6, 6, 6, 6, 6, 6, 6, 6, 6, 6, 6, 6, 6, 6, 6, 6, 6, 6, 6, 6, 6, 6, 6, 6, 6, 6, 1, 1, 1, 1, 1, 1, 1, 1, 1, 1, 1, 1, 0, 0, 0, 0, 0, 0, 0, 0, 0, 0, 0, 0, 4, 4, 4, 4, 4, 4, 4, 4, 4, 4, 4, 4, 4, 4, 4, 4, 5, 5, 5, 5, 5, 5, 5, 5, 5, 5, 5, 5, 5, 5, 5, 5])
me_naveligera.materials.append(mat_gris)
me_naveligera.materials.append(mat_azul)
me_naveligera.materials.append(mat_grisclaro)
me_naveligera.materials.append(mat_vidrio)
me_naveligera.materials.append(mat_metal)
me_naveligera.materials.append(mat_fuego)
me_naveligera.materials.append(mat_foco)
me_naveligera.update()

# ---- objects
ob_naveligera = bpy.data.objects.new('NaveLigera', me_naveligera)

# ---- transforms, parenting, visibility, modifiers, constraints
ob_naveligera.location = (0.0, 0.0, 0.0)

# ---- collection membership
scene.collection.objects.link(ob_naveligera)

# ---- scene / render settings (as saved in the file)
scene.frame_start = 1; scene.frame_end = 250; scene.frame_set(1)
scene.render.engine = 'BLENDER_EEVEE_NEXT'
scene.render.bake_bias = 0.0
scene.render.bake_samples = 0
scene.render.compositor_device = 'GPU'
scene.eevee.use_volume_custom_range = False
scene.eevee.fast_gi_thickness_near = 0.1
scene.eevee.fast_gi_thickness_far = 0.0
scene.eevee.ray_tracing_options.screen_trace_thickness = 0.1
bpy.context.view_layer.update()

# ---- added for rendering (the .blend has no active camera): camera
cam_auto = bpy.data.cameras.new('AutoCamera')
cam_auto.lens = 50.0
cam_auto.sensor_width = 36.0
cam_auto.clip_end = 1000.0
ob_auto_camera = bpy.data.objects.new('AutoCamera', cam_auto)
scene.collection.objects.link(ob_auto_camera)
ob_auto_camera.location = (2.88612, -3.45835, 2.41342)
ob_auto_camera.rotation_euler = (1.09748, -7.21219e-08, 0.694738)
scene.camera = ob_auto_camera
bpy.context.view_layer.update()
